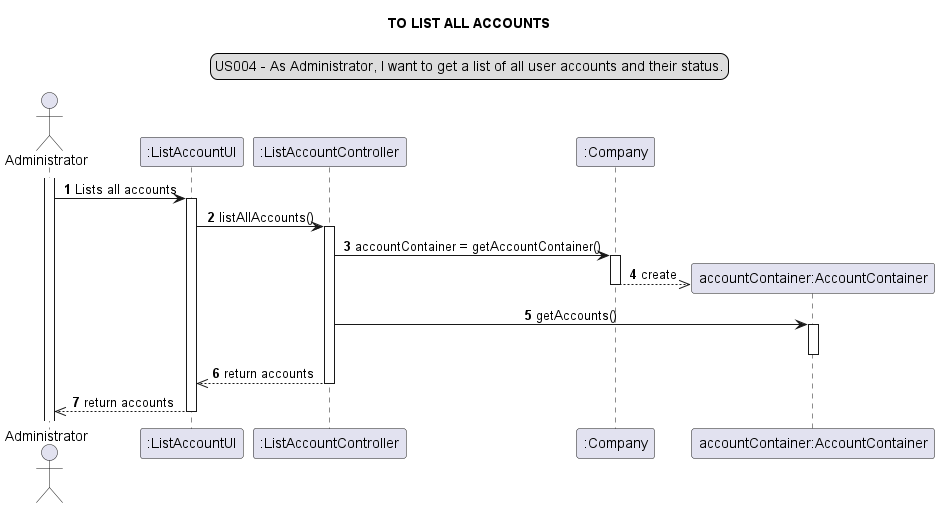

The diagram above was rendered by PlantUML. Its source (embedded in the PNG):
@startuml
skinparam sequenceMessageAlign center
title TO LIST ALL ACCOUNTS
legend top
US004 - As Administrator, I want to get a list of all user accounts and their status.
end legend
autonumber
actor Administrator
participant ":ListAccountUI" as ui
participant ":ListAccountController" as controller
participant ":Company" as company
participant "accountContainer:AccountContainer" as container

activate Administrator
Administrator -> ui: Lists all accounts
activate ui
ui -> controller: listAllAccounts()
activate controller
controller -> company: accountContainer = getAccountContainer()
activate company
create container
company -->> container: create
deactivate company
controller -> container: getAccounts()
activate container
deactivate container
controller -->> ui: return accounts
deactivate controller
ui -->>Administrator: return accounts
deactivate ui

@enduml